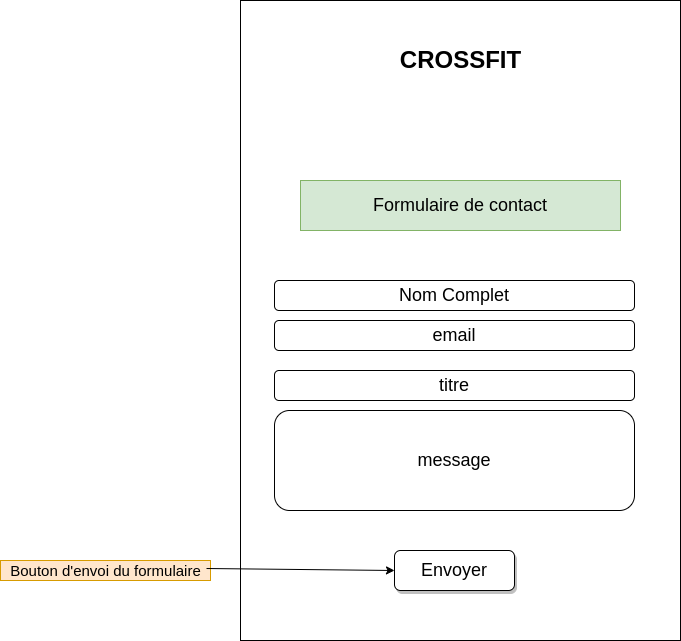

The diagram above was exported from draw.io. Its source (the exported page's mxGraphModel, read from the mxfile embedded in the PNG):
<mxGraphModel dx="2249" dy="832" grid="1" gridSize="10" guides="1" tooltips="1" connect="1" arrows="1" fold="1" page="1" pageScale="1" pageWidth="827" pageHeight="1169" math="0" shadow="0">
  <root>
    <mxCell id="0" />
    <mxCell id="1" parent="0" />
    <mxCell id="Y-z-R9RGJ311naxquE_r-1" value="" style="rounded=0;whiteSpace=wrap;html=1;fontSize=15;" parent="1" vertex="1">
      <mxGeometry x="200" y="160" width="440" height="640" as="geometry" />
    </mxCell>
    <mxCell id="Y-z-R9RGJ311naxquE_r-2" value="CROSSFIT" style="text;strokeColor=none;fillColor=none;html=1;fontSize=24;fontStyle=1;verticalAlign=middle;align=center;rounded=1;" parent="1" vertex="1">
      <mxGeometry x="320" y="200" width="200" height="40" as="geometry" />
    </mxCell>
    <mxCell id="Y-z-R9RGJ311naxquE_r-5" value="Formulaire de contact" style="text;html=1;strokeColor=#82b366;fillColor=#d5e8d4;align=center;verticalAlign=middle;whiteSpace=wrap;rounded=0;fontSize=18;" parent="1" vertex="1">
      <mxGeometry x="260" y="340" width="320" height="50" as="geometry" />
    </mxCell>
    <mxCell id="Y-z-R9RGJ311naxquE_r-6" value="Nom Complet" style="rounded=1;whiteSpace=wrap;html=1;fontSize=18;" parent="1" vertex="1">
      <mxGeometry x="234" y="440" width="360" height="30" as="geometry" />
    </mxCell>
    <mxCell id="Y-z-R9RGJ311naxquE_r-7" value="email" style="rounded=1;whiteSpace=wrap;html=1;fontSize=18;" parent="1" vertex="1">
      <mxGeometry x="234" y="480" width="360" height="30" as="geometry" />
    </mxCell>
    <mxCell id="Y-z-R9RGJ311naxquE_r-8" value="titre" style="rounded=1;whiteSpace=wrap;html=1;fontSize=18;" parent="1" vertex="1">
      <mxGeometry x="234" y="530" width="360" height="30" as="geometry" />
    </mxCell>
    <mxCell id="Y-z-R9RGJ311naxquE_r-9" value="message" style="rounded=1;whiteSpace=wrap;html=1;fontSize=18;" parent="1" vertex="1">
      <mxGeometry x="234" y="570" width="360" height="100" as="geometry" />
    </mxCell>
    <mxCell id="Y-z-R9RGJ311naxquE_r-11" value="" style="endArrow=classic;html=1;rounded=0;fontSize=18;startArrow=none;" parent="1" source="Y-z-R9RGJ311naxquE_r-10" edge="1">
      <mxGeometry width="50" height="50" relative="1" as="geometry">
        <mxPoint x="170" y="730" as="sourcePoint" />
        <mxPoint x="370" y="730" as="targetPoint" />
      </mxGeometry>
    </mxCell>
    <mxCell id="Y-z-R9RGJ311naxquE_r-12" value="Bouton d'envoi du formulaire" style="text;html=1;align=center;verticalAlign=middle;resizable=0;points=[];autosize=1;strokeColor=#d79b00;fillColor=#ffe6cc;fontSize=15;" parent="1" vertex="1">
      <mxGeometry x="-40" y="720" width="210" height="20" as="geometry" />
    </mxCell>
    <mxCell id="Y-z-R9RGJ311naxquE_r-10" value="Envoyer" style="rounded=1;whiteSpace=wrap;html=1;fontSize=18;shadow=1;" parent="1" vertex="1">
      <mxGeometry x="354" y="710" width="120" height="40" as="geometry" />
    </mxCell>
    <mxCell id="Y-z-R9RGJ311naxquE_r-14" value="" style="endArrow=classic;html=1;rounded=0;fontSize=15;exitX=0.981;exitY=0.4;exitDx=0;exitDy=0;exitPerimeter=0;" parent="1" source="Y-z-R9RGJ311naxquE_r-12" edge="1">
      <mxGeometry width="50" height="50" relative="1" as="geometry">
        <mxPoint x="304" y="780" as="sourcePoint" />
        <mxPoint x="354" y="730" as="targetPoint" />
        <Array as="points" />
      </mxGeometry>
    </mxCell>
  </root>
</mxGraphModel>